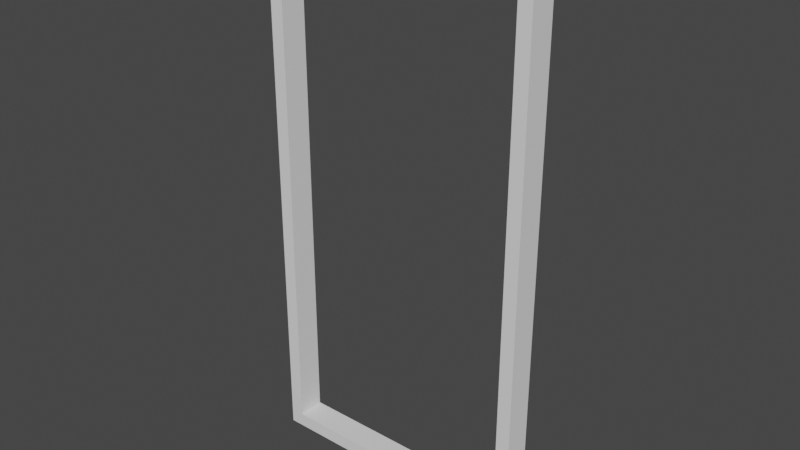 # Source: SimpleDoor.blend  (saved by Blender 2.83.19; exported with 4.5.12 LTS)
import bpy
from mathutils import Matrix  # noqa: F401  (used for matrix-valued properties, if any)

bpy.ops.wm.read_factory_settings(use_empty=True)
scene = bpy.context.scene
scene.name = 'Scene'

# ---- collections
col_collection = bpy.data.collections.new('Collection'); scene.collection.children.link(col_collection)

# ---- world
world_world = bpy.data.worlds.new('World'); scene.world = world_world
world_world.use_nodes = True; world_world.node_tree.nodes.clear()
_N = world_world.node_tree.nodes; _L = world_world.node_tree.links
n0 = _N.new('ShaderNodeOutputWorld'); n0.name = 'World Output'; n0.location = (300, 300)
n1 = _N.new('ShaderNodeBackground'); n1.name = 'Background'; n1.location = (10, 300)
n1.inputs[0].default_value = (0.05088, 0.05088, 0.05088, 1.0)
_L.new(n1.outputs[0], n0.inputs[0])
n0.is_active_output = True
world_world.color = (0.05088, 0.05088, 0.05088)
world_world.use_sun_shadow = False
world_world.sun_shadow_jitter_overblur = 0.0

# ---- meshes
me_cube_001 = bpy.data.meshes.new('Cube.001')
me_cube_001.from_pydata([(-0.5, 4.371e-09, 0.1), (-0.5, 2.0, 0.1), (0.45, 0.05172, 0.1), (0.45, 1.948, 0.1), (0.5, 4.371e-09, 0.1), (0.5, 2.0, 0.1), (-0.45, 1.948, 0.1), (-0.45, 0.05172, 0.1), (0.45, 1.948, 0.0004356), (0.5, 2.0, 0.0004356), (-0.5, 1.904e-11, 0.0004356), (-0.5, 2.0, 0.0004356), (-0.45, 0.05172, 0.0004356), (0.5, 1.904e-11, 0.0004356), (0.45, 0.05172, 0.0004356), (-0.45, 1.948, 0.0004356)], [], [(5, 1, 6, 3), (0, 4, 2, 7), (4, 5, 3, 2), (1, 0, 7, 6), (9, 8, 15, 11), (10, 12, 14, 13), (13, 14, 8, 9), (11, 15, 12, 10), (6, 15, 8, 3), (1, 11, 10, 0), (0, 10, 13, 4), (7, 12, 15, 6), (2, 14, 12, 7), (5, 9, 11, 1), (4, 13, 9, 5), (3, 8, 14, 2)])
_uv = me_cube_001.uv_layers.new(name='UVMap')
_uv.uv.foreach_set('vector', [0.625, 0.75, 0.625, 1.0, 0.625, 1.0, 0.625, 0.75, 0.375, 1.0, 0.375, 0.75, 0.375, 0.75, 0.375, 1.0, 0.375, 0.75, 0.625, 0.75, 0.625, 0.75, 0.375, 0.75, 0.625, 1.0, 0.375, 1.0, 0.375, 1.0, 0.625, 1.0, 0.625, 0.75, 0.625, 0.75, 0.625, 1.0, 0.625, 1.0, 0.375, 1.0, 0.375, 1.0, 0.375, 0.75, 0.375, 0.75, 0.375, 0.75, 0.375, 0.75, 0.625, 0.75, 0.625, 0.75, 0.625, 1.0, 0.625, 1.0, 0.375, 1.0, 0.375, 1.0, 0.625, 1.0, 0.625, 1.0, 0.625, 0.75, 0.625, 0.75, 0.625, 1.0, 0.625, 1.0, 0.375, 1.0, 0.375, 1.0, 0.375, 1.0, 0.375, 1.0, 0.375, 0.75, 0.375, 0.75, 0.375, 1.0, 0.375, 1.0, 0.625, 1.0, 0.625, 1.0, 0.375, 0.75, 0.375, 0.75, 0.375, 1.0, 0.375, 1.0, 0.625, 0.75, 0.625, 0.75, 0.625, 1.0, 0.625, 1.0, 0.375, 0.75, 0.375, 0.75, 0.625, 0.75, 0.625, 0.75, 0.625, 0.75, 0.625, 0.75, 0.375, 0.75, 0.375, 0.75])
me_cube_001.use_remesh_fix_poles = True
me_cube_001.use_remesh_preserve_attributes = False
me_cube_001.use_mirror_vertex_groups = False
me_cube_001.update()

# ---- objects
ob_cube = bpy.data.objects.new('Cube', me_cube_001)

# ---- transforms, parenting, visibility, modifiers, constraints
ob_cube.location = (0.0, 0.0, 0.0)
ob_cube.rotation_euler = (1.571, -0.0, 0.0)
ob_cube.lineart.crease_threshold = 0.0

# ---- collection membership
col_collection.objects.link(ob_cube)

# ---- scene / render settings (as saved in the file)
scene.frame_start = 1; scene.frame_end = 250; scene.frame_set(1)
scene.render.engine = 'BLENDER_EEVEE_NEXT'
scene.cycles.use_denoising = False
scene.cycles.samples = 128
scene.cycles.sampling_pattern = 'TABULATED_SOBOL'
scene.cycles.use_adaptive_sampling = False
scene.cycles.use_light_tree = False
scene.view_settings.view_transform = 'Filmic'
bpy.context.view_layer.update()

# ---- added for rendering (the .blend has no active camera and no usable light): camera, sun
cam_auto = bpy.data.cameras.new('AutoCamera')
cam_auto.lens = 50.0
cam_auto.sensor_width = 36.0
cam_auto.clip_end = 1000.0
ob_auto_camera = bpy.data.objects.new('AutoCamera', cam_auto)
scene.collection.objects.link(ob_auto_camera)
ob_auto_camera.location = (2.07091, -2.53532, 2.65673)
ob_auto_camera.rotation_euler = (1.09748, -7.21219e-08, 0.694738)
scene.camera = ob_auto_camera
light_auto_sun = bpy.data.lights.new('AutoSun', 'SUN')
light_auto_sun.energy = 3.0
light_auto_sun.angle = 0.0523599
ob_auto_sun = bpy.data.objects.new('AutoSun', light_auto_sun)
scene.collection.objects.link(ob_auto_sun)
ob_auto_sun.rotation_euler = (0.872665, 0.174533, 0.523599)
bpy.context.view_layer.update()
